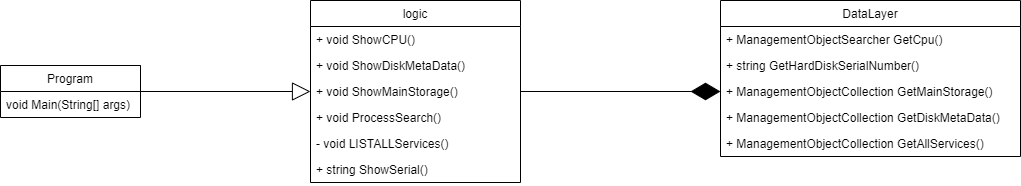

The diagram above was exported from draw.io. Its source (the exported page's mxGraphModel, read from the mxfile embedded in the PNG):
<mxGraphModel dx="1422" dy="822" grid="1" gridSize="10" guides="1" tooltips="1" connect="1" arrows="1" fold="1" page="1" pageScale="1" pageWidth="1169" pageHeight="827" math="0" shadow="0">
  <root>
    <mxCell id="0" />
    <mxCell id="1" parent="0" />
    <mxCell id="WHxqwYymrKO9UvtpT1kM-22" style="edgeStyle=orthogonalEdgeStyle;rounded=0;orthogonalLoop=1;jettySize=auto;html=1;exitX=0;exitY=0.5;exitDx=0;exitDy=0;entryX=1;entryY=0.5;entryDx=0;entryDy=0;endArrow=none;endFill=0;startArrow=diamondThin;startFill=1;endSize=8;startSize=27;" edge="1" parent="1" source="WHxqwYymrKO9UvtpT1kM-16" target="WHxqwYymrKO9UvtpT1kM-12">
      <mxGeometry relative="1" as="geometry" />
    </mxCell>
    <mxCell id="WHxqwYymrKO9UvtpT1kM-13" value="DataLayer" style="swimlane;fontStyle=0;childLayout=stackLayout;horizontal=1;startSize=26;fillColor=none;horizontalStack=0;resizeParent=1;resizeParentMax=0;resizeLast=0;collapsible=1;marginBottom=0;" vertex="1" parent="1">
      <mxGeometry x="840" y="200" width="300" height="156" as="geometry" />
    </mxCell>
    <mxCell id="WHxqwYymrKO9UvtpT1kM-14" value="+ ManagementObjectSearcher GetCpu()" style="text;strokeColor=none;fillColor=none;align=left;verticalAlign=top;spacingLeft=4;spacingRight=4;overflow=hidden;rotatable=0;points=[[0,0.5],[1,0.5]];portConstraint=eastwest;" vertex="1" parent="WHxqwYymrKO9UvtpT1kM-13">
      <mxGeometry y="26" width="300" height="26" as="geometry" />
    </mxCell>
    <mxCell id="WHxqwYymrKO9UvtpT1kM-15" value="+ string GetHardDiskSerialNumber()" style="text;strokeColor=none;fillColor=none;align=left;verticalAlign=top;spacingLeft=4;spacingRight=4;overflow=hidden;rotatable=0;points=[[0,0.5],[1,0.5]];portConstraint=eastwest;" vertex="1" parent="WHxqwYymrKO9UvtpT1kM-13">
      <mxGeometry y="52" width="300" height="26" as="geometry" />
    </mxCell>
    <mxCell id="WHxqwYymrKO9UvtpT1kM-16" value="+ ManagementObjectCollection GetMainStorage()" style="text;strokeColor=none;fillColor=none;align=left;verticalAlign=top;spacingLeft=4;spacingRight=4;overflow=hidden;rotatable=0;points=[[0,0.5],[1,0.5]];portConstraint=eastwest;" vertex="1" parent="WHxqwYymrKO9UvtpT1kM-13">
      <mxGeometry y="78" width="300" height="26" as="geometry" />
    </mxCell>
    <mxCell id="WHxqwYymrKO9UvtpT1kM-20" value="+ ManagementObjectCollection GetDiskMetaData()" style="text;strokeColor=none;fillColor=none;align=left;verticalAlign=top;spacingLeft=4;spacingRight=4;overflow=hidden;rotatable=0;points=[[0,0.5],[1,0.5]];portConstraint=eastwest;" vertex="1" parent="WHxqwYymrKO9UvtpT1kM-13">
      <mxGeometry y="104" width="300" height="26" as="geometry" />
    </mxCell>
    <mxCell id="WHxqwYymrKO9UvtpT1kM-21" value="+ ManagementObjectCollection GetAllServices()" style="text;strokeColor=none;fillColor=none;align=left;verticalAlign=top;spacingLeft=4;spacingRight=4;overflow=hidden;rotatable=0;points=[[0,0.5],[1,0.5]];portConstraint=eastwest;" vertex="1" parent="WHxqwYymrKO9UvtpT1kM-13">
      <mxGeometry y="130" width="300" height="26" as="geometry" />
    </mxCell>
    <mxCell id="WHxqwYymrKO9UvtpT1kM-9" value="logic" style="swimlane;fontStyle=0;childLayout=stackLayout;horizontal=1;startSize=26;fillColor=none;horizontalStack=0;resizeParent=1;resizeParentMax=0;resizeLast=0;collapsible=1;marginBottom=0;" vertex="1" parent="1">
      <mxGeometry x="430" y="200" width="210" height="182" as="geometry" />
    </mxCell>
    <mxCell id="WHxqwYymrKO9UvtpT1kM-10" value="+ void ShowCPU()" style="text;strokeColor=none;fillColor=none;align=left;verticalAlign=top;spacingLeft=4;spacingRight=4;overflow=hidden;rotatable=0;points=[[0,0.5],[1,0.5]];portConstraint=eastwest;" vertex="1" parent="WHxqwYymrKO9UvtpT1kM-9">
      <mxGeometry y="26" width="210" height="26" as="geometry" />
    </mxCell>
    <mxCell id="WHxqwYymrKO9UvtpT1kM-11" value="+ void ShowDiskMetaData()" style="text;strokeColor=none;fillColor=none;align=left;verticalAlign=top;spacingLeft=4;spacingRight=4;overflow=hidden;rotatable=0;points=[[0,0.5],[1,0.5]];portConstraint=eastwest;" vertex="1" parent="WHxqwYymrKO9UvtpT1kM-9">
      <mxGeometry y="52" width="210" height="26" as="geometry" />
    </mxCell>
    <mxCell id="WHxqwYymrKO9UvtpT1kM-12" value="+ void ShowMainStorage()" style="text;strokeColor=none;fillColor=none;align=left;verticalAlign=top;spacingLeft=4;spacingRight=4;overflow=hidden;rotatable=0;points=[[0,0.5],[1,0.5]];portConstraint=eastwest;" vertex="1" parent="WHxqwYymrKO9UvtpT1kM-9">
      <mxGeometry y="78" width="210" height="26" as="geometry" />
    </mxCell>
    <mxCell id="WHxqwYymrKO9UvtpT1kM-17" value="+ void ProcessSearch()" style="text;strokeColor=none;fillColor=none;align=left;verticalAlign=top;spacingLeft=4;spacingRight=4;overflow=hidden;rotatable=0;points=[[0,0.5],[1,0.5]];portConstraint=eastwest;" vertex="1" parent="WHxqwYymrKO9UvtpT1kM-9">
      <mxGeometry y="104" width="210" height="26" as="geometry" />
    </mxCell>
    <mxCell id="WHxqwYymrKO9UvtpT1kM-18" value="- void LISTALLServices()" style="text;strokeColor=none;fillColor=none;align=left;verticalAlign=top;spacingLeft=4;spacingRight=4;overflow=hidden;rotatable=0;points=[[0,0.5],[1,0.5]];portConstraint=eastwest;" vertex="1" parent="WHxqwYymrKO9UvtpT1kM-9">
      <mxGeometry y="130" width="210" height="26" as="geometry" />
    </mxCell>
    <mxCell id="WHxqwYymrKO9UvtpT1kM-19" value="+ string ShowSerial()" style="text;strokeColor=none;fillColor=none;align=left;verticalAlign=top;spacingLeft=4;spacingRight=4;overflow=hidden;rotatable=0;points=[[0,0.5],[1,0.5]];portConstraint=eastwest;" vertex="1" parent="WHxqwYymrKO9UvtpT1kM-9">
      <mxGeometry y="156" width="210" height="26" as="geometry" />
    </mxCell>
    <mxCell id="WHxqwYymrKO9UvtpT1kM-27" style="edgeStyle=orthogonalEdgeStyle;rounded=0;orthogonalLoop=1;jettySize=auto;html=1;exitX=0;exitY=0.5;exitDx=0;exitDy=0;entryX=1;entryY=0.5;entryDx=0;entryDy=0;startArrow=block;startFill=0;startSize=16;endArrow=none;endFill=0;endSize=8;" edge="1" parent="1" source="WHxqwYymrKO9UvtpT1kM-12">
      <mxGeometry relative="1" as="geometry">
        <mxPoint x="260" y="265" as="targetPoint" />
      </mxGeometry>
    </mxCell>
    <mxCell id="WHxqwYymrKO9UvtpT1kM-23" value="Program" style="swimlane;fontStyle=0;childLayout=stackLayout;horizontal=1;startSize=26;fillColor=none;horizontalStack=0;resizeParent=1;resizeParentMax=0;resizeLast=0;collapsible=1;marginBottom=0;" vertex="1" parent="1">
      <mxGeometry x="120" y="265" width="140" height="52" as="geometry" />
    </mxCell>
    <mxCell id="WHxqwYymrKO9UvtpT1kM-26" value="void Main(String[] args)" style="text;strokeColor=none;fillColor=none;align=left;verticalAlign=top;spacingLeft=4;spacingRight=4;overflow=hidden;rotatable=0;points=[[0,0.5],[1,0.5]];portConstraint=eastwest;" vertex="1" parent="WHxqwYymrKO9UvtpT1kM-23">
      <mxGeometry y="26" width="140" height="26" as="geometry" />
    </mxCell>
  </root>
</mxGraphModel>